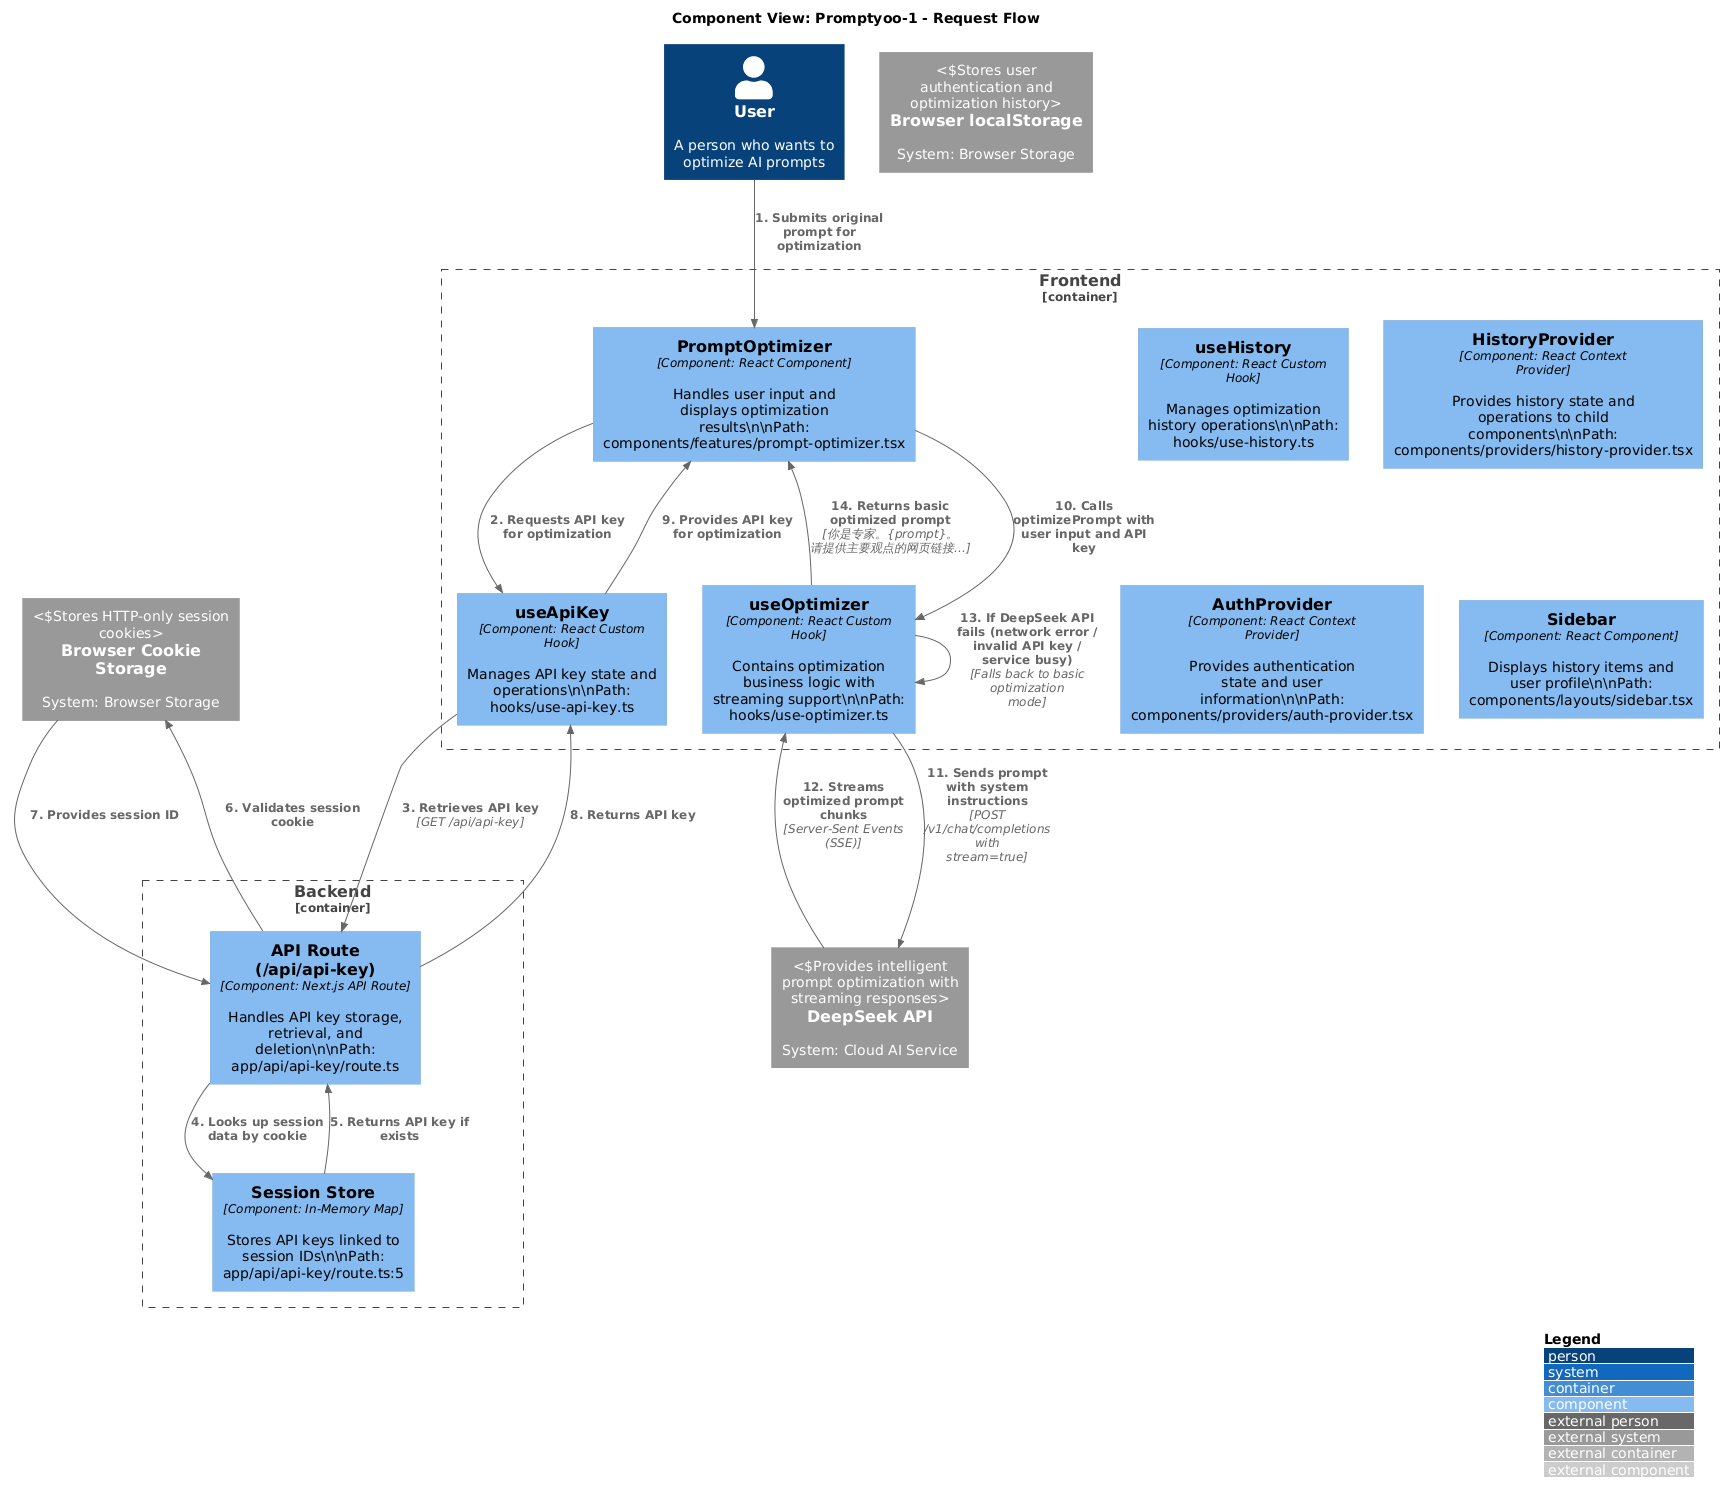

The diagram above was rendered by PlantUML. Its source (embedded in the PNG):
@startuml
!include https://raw.githubusercontent.com/plantuml-stdlib/C4-PlantUML/master/C4_Component.puml

LAYOUT_WITH_LEGEND()

title Component View: Promptyoo-1 - Request Flow

Person(user, "User", "A person who wants to optimize AI prompts")

Container_Boundary(frontend, "Frontend", "Next.js App Router") {
    Component(promptOptimizer, "PromptOptimizer", "Component: React Component", "Handles user input and displays optimization results\\n\\nPath: components/features/prompt-optimizer.tsx")

    Component(useOptimizer, "useOptimizer", "Component: React Custom Hook", "Contains optimization business logic with streaming support\\n\\nPath: hooks/use-optimizer.ts")

    Component(useApiKey, "useApiKey", "Component: React Custom Hook", "Manages API key state and operations\\n\\nPath: hooks/use-api-key.ts")

    Component(useHistory, "useHistory", "Component: React Custom Hook", "Manages optimization history operations\\n\\nPath: hooks/use-history.ts")

    Component(historyProvider, "HistoryProvider", "Component: React Context Provider", "Provides history state and operations to child components\\n\\nPath: components/providers/history-provider.tsx")

    Component(authProvider, "AuthProvider", "Component: React Context Provider", "Provides authentication state and user information\\n\\nPath: components/providers/auth-provider.tsx")

    Component(sidebar, "Sidebar", "Component: React Component", "Displays history items and user profile\\n\\nPath: components/layouts/sidebar.tsx")
}

Container_Boundary(backend, "Backend", "Next.js Server") {
    Component(apiRoute, "API Route (/api/api-key)", "Component: Next.js API Route", "Handles API key storage, retrieval, and deletion\\n\\nPath: app/api/api-key/route.ts")

    Component(sessionStore, "Session Store", "Component: In-Memory Map", "Stores API keys linked to session IDs\\n\\nPath: app/api/api-key/route.ts:5")
}

System_Ext(deepseekApi, "DeepSeek API", "System: Cloud AI Service", "Provides intelligent prompt optimization with streaming responses")

System_Ext(browserLocalStorage, "Browser localStorage", "System: Browser Storage", "Stores user authentication and optimization history")

System_Ext(browserCookieStorage, "Browser Cookie Storage", "System: Browser Storage", "Stores HTTP-only session cookies")

Rel(user, promptOptimizer, "1. Submits original prompt for optimization")
Rel(promptOptimizer, useApiKey, "2. Requests API key for optimization")
Rel(useApiKey, apiRoute, "3. Retrieves API key", "GET /api/api-key")
Rel(apiRoute, sessionStore, "4. Looks up session data by cookie")
Rel(sessionStore, apiRoute, "5. Returns API key if exists")
Rel(apiRoute, browserCookieStorage, "6. Validates session cookie")
Rel(browserCookieStorage, apiRoute, "7. Provides session ID")
Rel(apiRoute, useApiKey, "8. Returns API key")
Rel(useApiKey, promptOptimizer, "9. Provides API key for optimization")
Rel(promptOptimizer, useOptimizer, "10. Calls optimizePrompt with user input and API key")
Rel(useOptimizer, deepseekApi, "11. Sends prompt with system instructions", "POST /v1/chat/completions with stream=true")
Rel(deepseekApi, useOptimizer, "12. Streams optimized prompt chunks", "Server-Sent Events (SSE)")
Rel(useOptimizer, useOptimizer, "13. If DeepSeek API fails (network error / invalid API key / service busy)", "Falls back to basic optimization mode")
Rel(useOptimizer, promptOptimizer, "14. Returns basic optimized prompt", "你是专家。{prompt}。请提供主要观点的网页链接...")
@enduml